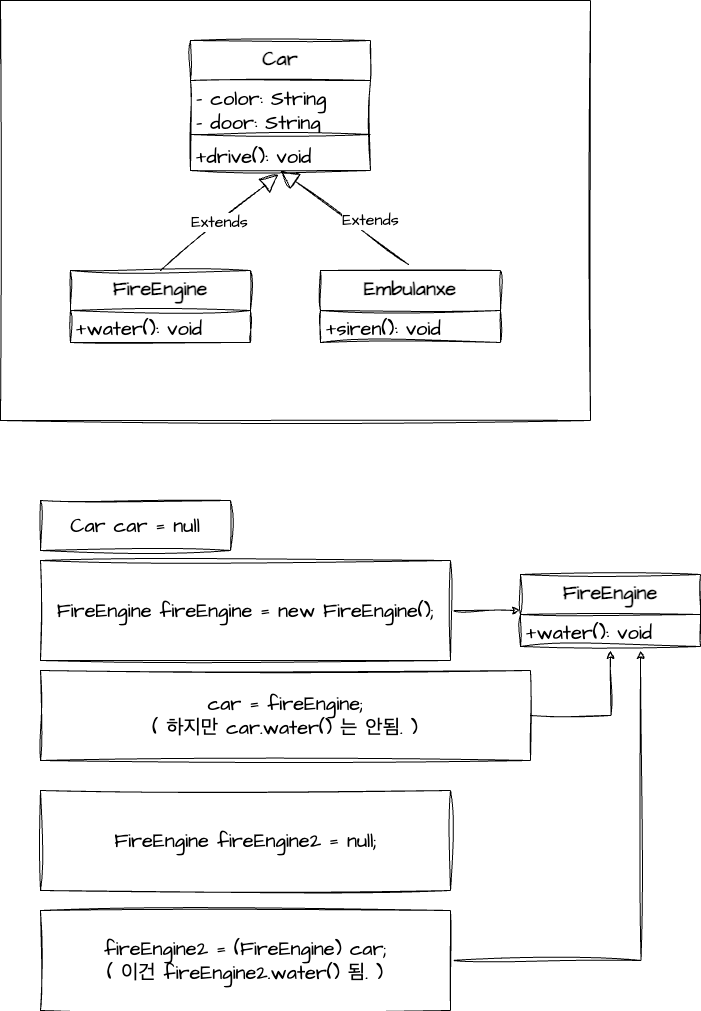

The diagram above was exported from draw.io. Its source (the exported page's mxGraphModel, read from the mxfile embedded in the PNG):
<mxGraphModel dx="954" dy="616" grid="1" gridSize="10" guides="1" tooltips="1" connect="1" arrows="1" fold="1" page="1" pageScale="1" pageWidth="827" pageHeight="1169" math="0" shadow="0">
  <root>
    <mxCell id="WIyWlLk6GJQsqaUBKTNV-0" />
    <mxCell id="WIyWlLk6GJQsqaUBKTNV-1" parent="WIyWlLk6GJQsqaUBKTNV-0" />
    <mxCell id="MW3vlzVPy8t7vOkf8kiv-16" value="" style="rounded=0;whiteSpace=wrap;html=1;sketch=1;hachureGap=4;jiggle=2;curveFitting=1;fontFamily=Architects Daughter;fontSource=https%3A%2F%2Ffonts.googleapis.com%2Fcss%3Ffamily%3DArchitects%2BDaughter;fontSize=20;" vertex="1" parent="WIyWlLk6GJQsqaUBKTNV-1">
      <mxGeometry x="110" y="90" width="590" height="420" as="geometry" />
    </mxCell>
    <mxCell id="MW3vlzVPy8t7vOkf8kiv-0" value="Car" style="swimlane;fontStyle=1;align=center;verticalAlign=top;childLayout=stackLayout;horizontal=1;startSize=40;horizontalStack=0;resizeParent=1;resizeParentMax=0;resizeLast=0;collapsible=1;marginBottom=0;whiteSpace=wrap;html=1;sketch=1;hachureGap=4;jiggle=2;curveFitting=1;fontFamily=Architects Daughter;fontSource=https%3A%2F%2Ffonts.googleapis.com%2Fcss%3Ffamily%3DArchitects%2BDaughter;fontSize=20;" vertex="1" parent="WIyWlLk6GJQsqaUBKTNV-1">
      <mxGeometry x="300" y="130" width="180" height="130" as="geometry" />
    </mxCell>
    <mxCell id="MW3vlzVPy8t7vOkf8kiv-1" value="- color: String&lt;br&gt;- door: String" style="text;strokeColor=none;fillColor=none;align=left;verticalAlign=top;spacingLeft=4;spacingRight=4;overflow=hidden;rotatable=0;points=[[0,0.5],[1,0.5]];portConstraint=eastwest;whiteSpace=wrap;html=1;fontSize=20;fontFamily=Architects Daughter;" vertex="1" parent="MW3vlzVPy8t7vOkf8kiv-0">
      <mxGeometry y="40" width="180" height="50" as="geometry" />
    </mxCell>
    <mxCell id="MW3vlzVPy8t7vOkf8kiv-2" value="" style="line;strokeWidth=1;fillColor=none;align=left;verticalAlign=middle;spacingTop=-1;spacingLeft=3;spacingRight=3;rotatable=0;labelPosition=right;points=[];portConstraint=eastwest;strokeColor=inherit;sketch=1;hachureGap=4;jiggle=2;curveFitting=1;fontFamily=Architects Daughter;fontSource=https%3A%2F%2Ffonts.googleapis.com%2Fcss%3Ffamily%3DArchitects%2BDaughter;fontSize=20;" vertex="1" parent="MW3vlzVPy8t7vOkf8kiv-0">
      <mxGeometry y="90" width="180" height="8" as="geometry" />
    </mxCell>
    <mxCell id="MW3vlzVPy8t7vOkf8kiv-3" value="+drive(): void" style="text;strokeColor=none;fillColor=none;align=left;verticalAlign=top;spacingLeft=4;spacingRight=4;overflow=hidden;rotatable=0;points=[[0,0.5],[1,0.5]];portConstraint=eastwest;whiteSpace=wrap;html=1;fontSize=20;fontFamily=Architects Daughter;" vertex="1" parent="MW3vlzVPy8t7vOkf8kiv-0">
      <mxGeometry y="98" width="180" height="32" as="geometry" />
    </mxCell>
    <mxCell id="MW3vlzVPy8t7vOkf8kiv-8" value="FireEngine" style="swimlane;fontStyle=1;align=center;verticalAlign=top;childLayout=stackLayout;horizontal=1;startSize=40;horizontalStack=0;resizeParent=1;resizeParentMax=0;resizeLast=0;collapsible=1;marginBottom=0;whiteSpace=wrap;html=1;sketch=1;hachureGap=4;jiggle=2;curveFitting=1;fontFamily=Architects Daughter;fontSource=https%3A%2F%2Ffonts.googleapis.com%2Fcss%3Ffamily%3DArchitects%2BDaughter;fontSize=20;" vertex="1" parent="WIyWlLk6GJQsqaUBKTNV-1">
      <mxGeometry x="180" y="360" width="180" height="72" as="geometry" />
    </mxCell>
    <mxCell id="MW3vlzVPy8t7vOkf8kiv-11" value="+water(): void" style="text;strokeColor=none;fillColor=none;align=left;verticalAlign=top;spacingLeft=4;spacingRight=4;overflow=hidden;rotatable=0;points=[[0,0.5],[1,0.5]];portConstraint=eastwest;whiteSpace=wrap;html=1;fontSize=20;fontFamily=Architects Daughter;" vertex="1" parent="MW3vlzVPy8t7vOkf8kiv-8">
      <mxGeometry y="40" width="180" height="32" as="geometry" />
    </mxCell>
    <mxCell id="MW3vlzVPy8t7vOkf8kiv-12" value="Embulanxe" style="swimlane;fontStyle=1;align=center;verticalAlign=top;childLayout=stackLayout;horizontal=1;startSize=40;horizontalStack=0;resizeParent=1;resizeParentMax=0;resizeLast=0;collapsible=1;marginBottom=0;whiteSpace=wrap;html=1;sketch=1;hachureGap=4;jiggle=2;curveFitting=1;fontFamily=Architects Daughter;fontSource=https%3A%2F%2Ffonts.googleapis.com%2Fcss%3Ffamily%3DArchitects%2BDaughter;fontSize=20;" vertex="1" parent="WIyWlLk6GJQsqaUBKTNV-1">
      <mxGeometry x="430" y="360" width="180" height="72" as="geometry" />
    </mxCell>
    <mxCell id="MW3vlzVPy8t7vOkf8kiv-13" value="+siren(): void" style="text;strokeColor=none;fillColor=none;align=left;verticalAlign=top;spacingLeft=4;spacingRight=4;overflow=hidden;rotatable=0;points=[[0,0.5],[1,0.5]];portConstraint=eastwest;whiteSpace=wrap;html=1;fontSize=20;fontFamily=Architects Daughter;" vertex="1" parent="MW3vlzVPy8t7vOkf8kiv-12">
      <mxGeometry y="40" width="180" height="32" as="geometry" />
    </mxCell>
    <mxCell id="MW3vlzVPy8t7vOkf8kiv-14" value="Extends" style="endArrow=block;endSize=16;endFill=0;html=1;rounded=0;sketch=1;hachureGap=4;jiggle=2;curveFitting=1;fontFamily=Architects Daughter;fontSource=https%3A%2F%2Ffonts.googleapis.com%2Fcss%3Ffamily%3DArchitects%2BDaughter;fontSize=16;exitX=0.5;exitY=0;exitDx=0;exitDy=0;entryX=0.489;entryY=1.125;entryDx=0;entryDy=0;entryPerimeter=0;" edge="1" parent="WIyWlLk6GJQsqaUBKTNV-1" source="MW3vlzVPy8t7vOkf8kiv-8" target="MW3vlzVPy8t7vOkf8kiv-3">
      <mxGeometry width="160" relative="1" as="geometry">
        <mxPoint x="330" y="360" as="sourcePoint" />
        <mxPoint x="490" y="360" as="targetPoint" />
      </mxGeometry>
    </mxCell>
    <mxCell id="MW3vlzVPy8t7vOkf8kiv-15" value="Extends" style="endArrow=block;endSize=16;endFill=0;html=1;rounded=0;sketch=1;hachureGap=4;jiggle=2;curveFitting=1;fontFamily=Architects Daughter;fontSource=https%3A%2F%2Ffonts.googleapis.com%2Fcss%3Ffamily%3DArchitects%2BDaughter;fontSize=16;exitX=0.489;exitY=-0.083;exitDx=0;exitDy=0;exitPerimeter=0;" edge="1" parent="WIyWlLk6GJQsqaUBKTNV-1" source="MW3vlzVPy8t7vOkf8kiv-12">
      <mxGeometry x="-0.286" y="-13" width="160" relative="1" as="geometry">
        <mxPoint x="330" y="360" as="sourcePoint" />
        <mxPoint x="390" y="260" as="targetPoint" />
        <mxPoint as="offset" />
      </mxGeometry>
    </mxCell>
    <mxCell id="MW3vlzVPy8t7vOkf8kiv-19" value="Car car = null" style="html=1;whiteSpace=wrap;sketch=1;hachureGap=4;jiggle=2;curveFitting=1;fontFamily=Architects Daughter;fontSource=https%3A%2F%2Ffonts.googleapis.com%2Fcss%3Ffamily%3DArchitects%2BDaughter;fontSize=20;" vertex="1" parent="WIyWlLk6GJQsqaUBKTNV-1">
      <mxGeometry x="150" y="590" width="190" height="50" as="geometry" />
    </mxCell>
    <mxCell id="MW3vlzVPy8t7vOkf8kiv-31" style="edgeStyle=orthogonalEdgeStyle;rounded=0;sketch=1;hachureGap=4;jiggle=2;curveFitting=1;orthogonalLoop=1;jettySize=auto;html=1;exitX=1;exitY=0.5;exitDx=0;exitDy=0;entryX=0;entryY=0.5;entryDx=0;entryDy=0;fontFamily=Architects Daughter;fontSource=https%3A%2F%2Ffonts.googleapis.com%2Fcss%3Ffamily%3DArchitects%2BDaughter;fontSize=16;" edge="1" parent="WIyWlLk6GJQsqaUBKTNV-1" source="MW3vlzVPy8t7vOkf8kiv-20" target="MW3vlzVPy8t7vOkf8kiv-26">
      <mxGeometry relative="1" as="geometry" />
    </mxCell>
    <mxCell id="MW3vlzVPy8t7vOkf8kiv-20" value="FireEngine fireEngine = new FireEngine();" style="html=1;whiteSpace=wrap;sketch=1;hachureGap=4;jiggle=2;curveFitting=1;fontFamily=Architects Daughter;fontSource=https%3A%2F%2Ffonts.googleapis.com%2Fcss%3Ffamily%3DArchitects%2BDaughter;fontSize=20;" vertex="1" parent="WIyWlLk6GJQsqaUBKTNV-1">
      <mxGeometry x="150" y="650" width="410" height="100" as="geometry" />
    </mxCell>
    <mxCell id="MW3vlzVPy8t7vOkf8kiv-32" style="edgeStyle=orthogonalEdgeStyle;rounded=0;sketch=1;hachureGap=4;jiggle=2;curveFitting=1;orthogonalLoop=1;jettySize=auto;html=1;fontFamily=Architects Daughter;fontSource=https%3A%2F%2Ffonts.googleapis.com%2Fcss%3Ffamily%3DArchitects%2BDaughter;fontSize=16;" edge="1" parent="WIyWlLk6GJQsqaUBKTNV-1" source="MW3vlzVPy8t7vOkf8kiv-24">
      <mxGeometry relative="1" as="geometry">
        <mxPoint x="720" y="740" as="targetPoint" />
      </mxGeometry>
    </mxCell>
    <mxCell id="MW3vlzVPy8t7vOkf8kiv-24" value="car = fireEngine;&lt;br&gt;( 하지만 car.water() 는 안됨. )" style="html=1;whiteSpace=wrap;sketch=1;hachureGap=4;jiggle=2;curveFitting=1;fontFamily=Architects Daughter;fontSource=https%3A%2F%2Ffonts.googleapis.com%2Fcss%3Ffamily%3DArchitects%2BDaughter;fontSize=20;" vertex="1" parent="WIyWlLk6GJQsqaUBKTNV-1">
      <mxGeometry x="150" y="760" width="490" height="90" as="geometry" />
    </mxCell>
    <mxCell id="MW3vlzVPy8t7vOkf8kiv-26" value="FireEngine" style="swimlane;fontStyle=1;align=center;verticalAlign=top;childLayout=stackLayout;horizontal=1;startSize=40;horizontalStack=0;resizeParent=1;resizeParentMax=0;resizeLast=0;collapsible=1;marginBottom=0;whiteSpace=wrap;html=1;sketch=1;hachureGap=4;jiggle=2;curveFitting=1;fontFamily=Architects Daughter;fontSource=https%3A%2F%2Ffonts.googleapis.com%2Fcss%3Ffamily%3DArchitects%2BDaughter;fontSize=20;" vertex="1" parent="WIyWlLk6GJQsqaUBKTNV-1">
      <mxGeometry x="630" y="664" width="180" height="72" as="geometry" />
    </mxCell>
    <mxCell id="MW3vlzVPy8t7vOkf8kiv-27" value="+water(): void" style="text;strokeColor=none;fillColor=none;align=left;verticalAlign=top;spacingLeft=4;spacingRight=4;overflow=hidden;rotatable=0;points=[[0,0.5],[1,0.5]];portConstraint=eastwest;whiteSpace=wrap;html=1;fontSize=20;fontFamily=Architects Daughter;" vertex="1" parent="MW3vlzVPy8t7vOkf8kiv-26">
      <mxGeometry y="40" width="180" height="32" as="geometry" />
    </mxCell>
    <mxCell id="MW3vlzVPy8t7vOkf8kiv-33" value="FireEngine fireEngine2 = null;" style="html=1;whiteSpace=wrap;sketch=1;hachureGap=4;jiggle=2;curveFitting=1;fontFamily=Architects Daughter;fontSource=https%3A%2F%2Ffonts.googleapis.com%2Fcss%3Ffamily%3DArchitects%2BDaughter;fontSize=20;" vertex="1" parent="WIyWlLk6GJQsqaUBKTNV-1">
      <mxGeometry x="150" y="880" width="410" height="100" as="geometry" />
    </mxCell>
    <mxCell id="MW3vlzVPy8t7vOkf8kiv-35" style="edgeStyle=orthogonalEdgeStyle;rounded=0;sketch=1;hachureGap=4;jiggle=2;curveFitting=1;orthogonalLoop=1;jettySize=auto;html=1;exitX=1;exitY=0.5;exitDx=0;exitDy=0;fontFamily=Architects Daughter;fontSource=https%3A%2F%2Ffonts.googleapis.com%2Fcss%3Ffamily%3DArchitects%2BDaughter;fontSize=16;" edge="1" parent="WIyWlLk6GJQsqaUBKTNV-1" source="MW3vlzVPy8t7vOkf8kiv-34">
      <mxGeometry relative="1" as="geometry">
        <mxPoint x="750" y="740" as="targetPoint" />
      </mxGeometry>
    </mxCell>
    <mxCell id="MW3vlzVPy8t7vOkf8kiv-34" value="fireEngine2 = (FireEngine) car;&lt;br&gt;( 이건 fireEngine2.water() 됨. )" style="html=1;whiteSpace=wrap;sketch=1;hachureGap=4;jiggle=2;curveFitting=1;fontFamily=Architects Daughter;fontSource=https%3A%2F%2Ffonts.googleapis.com%2Fcss%3Ffamily%3DArchitects%2BDaughter;fontSize=20;" vertex="1" parent="WIyWlLk6GJQsqaUBKTNV-1">
      <mxGeometry x="150" y="1000" width="410" height="100" as="geometry" />
    </mxCell>
  </root>
</mxGraphModel>